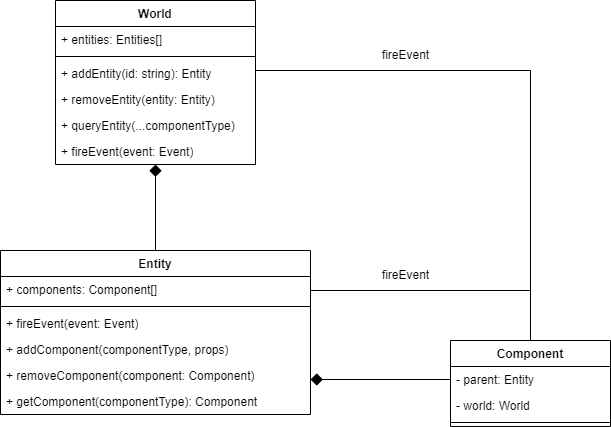

The diagram above was exported from draw.io. Its source (the exported page's mxGraphModel, read from the mxfile embedded in the PNG):
<mxGraphModel dx="856" dy="681" grid="1" gridSize="10" guides="1" tooltips="1" connect="1" arrows="1" fold="1" page="1" pageScale="1" pageWidth="850" pageHeight="1100" math="0" shadow="0">
  <root>
    <mxCell id="0" />
    <mxCell id="1" parent="0" />
    <mxCell id="48QfRLXu2RgitdYtVYpW-1" value="World" style="swimlane;fontStyle=1;align=center;verticalAlign=top;childLayout=stackLayout;horizontal=1;startSize=26;horizontalStack=0;resizeParent=1;resizeParentMax=0;resizeLast=0;collapsible=1;marginBottom=0;whiteSpace=wrap;html=1;" vertex="1" parent="1">
      <mxGeometry x="155" y="60" width="200" height="164" as="geometry" />
    </mxCell>
    <mxCell id="48QfRLXu2RgitdYtVYpW-2" value="+ entities: Entities[]" style="text;strokeColor=none;fillColor=none;align=left;verticalAlign=top;spacingLeft=4;spacingRight=4;overflow=hidden;rotatable=0;points=[[0,0.5],[1,0.5]];portConstraint=eastwest;whiteSpace=wrap;html=1;" vertex="1" parent="48QfRLXu2RgitdYtVYpW-1">
      <mxGeometry y="26" width="200" height="26" as="geometry" />
    </mxCell>
    <mxCell id="48QfRLXu2RgitdYtVYpW-3" value="" style="line;strokeWidth=1;fillColor=none;align=left;verticalAlign=middle;spacingTop=-1;spacingLeft=3;spacingRight=3;rotatable=0;labelPosition=right;points=[];portConstraint=eastwest;strokeColor=inherit;" vertex="1" parent="48QfRLXu2RgitdYtVYpW-1">
      <mxGeometry y="52" width="200" height="8" as="geometry" />
    </mxCell>
    <mxCell id="48QfRLXu2RgitdYtVYpW-4" value="+ addEntity(id: string): Entity" style="text;strokeColor=none;fillColor=none;align=left;verticalAlign=top;spacingLeft=4;spacingRight=4;overflow=hidden;rotatable=0;points=[[0,0.5],[1,0.5]];portConstraint=eastwest;whiteSpace=wrap;html=1;" vertex="1" parent="48QfRLXu2RgitdYtVYpW-1">
      <mxGeometry y="60" width="200" height="26" as="geometry" />
    </mxCell>
    <mxCell id="48QfRLXu2RgitdYtVYpW-21" value="+ removeEntity(entity: Entity)" style="text;strokeColor=none;fillColor=none;align=left;verticalAlign=top;spacingLeft=4;spacingRight=4;overflow=hidden;rotatable=0;points=[[0,0.5],[1,0.5]];portConstraint=eastwest;whiteSpace=wrap;html=1;" vertex="1" parent="48QfRLXu2RgitdYtVYpW-1">
      <mxGeometry y="86" width="200" height="26" as="geometry" />
    </mxCell>
    <mxCell id="48QfRLXu2RgitdYtVYpW-22" value="+ queryEntity(...componentType)" style="text;strokeColor=none;fillColor=none;align=left;verticalAlign=top;spacingLeft=4;spacingRight=4;overflow=hidden;rotatable=0;points=[[0,0.5],[1,0.5]];portConstraint=eastwest;whiteSpace=wrap;html=1;" vertex="1" parent="48QfRLXu2RgitdYtVYpW-1">
      <mxGeometry y="112" width="200" height="26" as="geometry" />
    </mxCell>
    <mxCell id="48QfRLXu2RgitdYtVYpW-20" value="+ fireEvent(event: Event)" style="text;strokeColor=none;fillColor=none;align=left;verticalAlign=top;spacingLeft=4;spacingRight=4;overflow=hidden;rotatable=0;points=[[0,0.5],[1,0.5]];portConstraint=eastwest;whiteSpace=wrap;html=1;" vertex="1" parent="48QfRLXu2RgitdYtVYpW-1">
      <mxGeometry y="138" width="200" height="26" as="geometry" />
    </mxCell>
    <mxCell id="48QfRLXu2RgitdYtVYpW-19" style="edgeStyle=orthogonalEdgeStyle;rounded=0;orthogonalLoop=1;jettySize=auto;html=1;endArrow=diamond;endFill=1;strokeWidth=1;endSize=10;" edge="1" parent="1" source="48QfRLXu2RgitdYtVYpW-5" target="48QfRLXu2RgitdYtVYpW-1">
      <mxGeometry relative="1" as="geometry" />
    </mxCell>
    <mxCell id="48QfRLXu2RgitdYtVYpW-5" value="Entity" style="swimlane;fontStyle=1;align=center;verticalAlign=top;childLayout=stackLayout;horizontal=1;startSize=26;horizontalStack=0;resizeParent=1;resizeParentMax=0;resizeLast=0;collapsible=1;marginBottom=0;whiteSpace=wrap;html=1;" vertex="1" parent="1">
      <mxGeometry x="100" y="310" width="310" height="164" as="geometry" />
    </mxCell>
    <mxCell id="48QfRLXu2RgitdYtVYpW-6" value="+ components: Component[]&lt;br&gt;" style="text;strokeColor=none;fillColor=none;align=left;verticalAlign=top;spacingLeft=4;spacingRight=4;overflow=hidden;rotatable=0;points=[[0,0.5],[1,0.5]];portConstraint=eastwest;whiteSpace=wrap;html=1;" vertex="1" parent="48QfRLXu2RgitdYtVYpW-5">
      <mxGeometry y="26" width="310" height="26" as="geometry" />
    </mxCell>
    <mxCell id="48QfRLXu2RgitdYtVYpW-7" value="" style="line;strokeWidth=1;fillColor=none;align=left;verticalAlign=middle;spacingTop=-1;spacingLeft=3;spacingRight=3;rotatable=0;labelPosition=right;points=[];portConstraint=eastwest;strokeColor=inherit;" vertex="1" parent="48QfRLXu2RgitdYtVYpW-5">
      <mxGeometry y="52" width="310" height="8" as="geometry" />
    </mxCell>
    <mxCell id="48QfRLXu2RgitdYtVYpW-8" value="+ fireEvent(event: Event)" style="text;strokeColor=none;fillColor=none;align=left;verticalAlign=top;spacingLeft=4;spacingRight=4;overflow=hidden;rotatable=0;points=[[0,0.5],[1,0.5]];portConstraint=eastwest;whiteSpace=wrap;html=1;" vertex="1" parent="48QfRLXu2RgitdYtVYpW-5">
      <mxGeometry y="60" width="310" height="26" as="geometry" />
    </mxCell>
    <mxCell id="48QfRLXu2RgitdYtVYpW-14" value="+ addComponent(componentType, props)" style="text;strokeColor=none;fillColor=none;align=left;verticalAlign=top;spacingLeft=4;spacingRight=4;overflow=hidden;rotatable=0;points=[[0,0.5],[1,0.5]];portConstraint=eastwest;whiteSpace=wrap;html=1;" vertex="1" parent="48QfRLXu2RgitdYtVYpW-5">
      <mxGeometry y="86" width="310" height="26" as="geometry" />
    </mxCell>
    <mxCell id="48QfRLXu2RgitdYtVYpW-15" value="+ removeComponent(component: Component)" style="text;strokeColor=none;fillColor=none;align=left;verticalAlign=top;spacingLeft=4;spacingRight=4;overflow=hidden;rotatable=0;points=[[0,0.5],[1,0.5]];portConstraint=eastwest;whiteSpace=wrap;html=1;" vertex="1" parent="48QfRLXu2RgitdYtVYpW-5">
      <mxGeometry y="112" width="310" height="26" as="geometry" />
    </mxCell>
    <mxCell id="48QfRLXu2RgitdYtVYpW-16" value="+ getComponent(componentType): Component" style="text;strokeColor=none;fillColor=none;align=left;verticalAlign=top;spacingLeft=4;spacingRight=4;overflow=hidden;rotatable=0;points=[[0,0.5],[1,0.5]];portConstraint=eastwest;whiteSpace=wrap;html=1;" vertex="1" parent="48QfRLXu2RgitdYtVYpW-5">
      <mxGeometry y="138" width="310" height="26" as="geometry" />
    </mxCell>
    <mxCell id="48QfRLXu2RgitdYtVYpW-24" style="edgeStyle=orthogonalEdgeStyle;rounded=0;orthogonalLoop=1;jettySize=auto;html=1;endArrow=none;endFill=0;" edge="1" parent="1" source="48QfRLXu2RgitdYtVYpW-9" target="48QfRLXu2RgitdYtVYpW-5">
      <mxGeometry relative="1" as="geometry">
        <Array as="points">
          <mxPoint x="630" y="350" />
        </Array>
      </mxGeometry>
    </mxCell>
    <mxCell id="48QfRLXu2RgitdYtVYpW-25" style="edgeStyle=orthogonalEdgeStyle;rounded=0;orthogonalLoop=1;jettySize=auto;html=1;endArrow=none;endFill=0;" edge="1" parent="1" source="48QfRLXu2RgitdYtVYpW-9" target="48QfRLXu2RgitdYtVYpW-1">
      <mxGeometry relative="1" as="geometry">
        <Array as="points">
          <mxPoint x="630" y="130" />
        </Array>
      </mxGeometry>
    </mxCell>
    <mxCell id="48QfRLXu2RgitdYtVYpW-9" value="Component" style="swimlane;fontStyle=1;align=center;verticalAlign=top;childLayout=stackLayout;horizontal=1;startSize=26;horizontalStack=0;resizeParent=1;resizeParentMax=0;resizeLast=0;collapsible=1;marginBottom=0;whiteSpace=wrap;html=1;" vertex="1" parent="1">
      <mxGeometry x="550" y="400" width="160" height="86" as="geometry" />
    </mxCell>
    <mxCell id="48QfRLXu2RgitdYtVYpW-10" value="- parent: Entity" style="text;strokeColor=none;fillColor=none;align=left;verticalAlign=top;spacingLeft=4;spacingRight=4;overflow=hidden;rotatable=0;points=[[0,0.5],[1,0.5]];portConstraint=eastwest;whiteSpace=wrap;html=1;" vertex="1" parent="48QfRLXu2RgitdYtVYpW-9">
      <mxGeometry y="26" width="160" height="26" as="geometry" />
    </mxCell>
    <mxCell id="48QfRLXu2RgitdYtVYpW-13" value="- world: World" style="text;strokeColor=none;fillColor=none;align=left;verticalAlign=top;spacingLeft=4;spacingRight=4;overflow=hidden;rotatable=0;points=[[0,0.5],[1,0.5]];portConstraint=eastwest;whiteSpace=wrap;html=1;" vertex="1" parent="48QfRLXu2RgitdYtVYpW-9">
      <mxGeometry y="52" width="160" height="26" as="geometry" />
    </mxCell>
    <mxCell id="48QfRLXu2RgitdYtVYpW-11" value="" style="line;strokeWidth=1;fillColor=none;align=left;verticalAlign=middle;spacingTop=-1;spacingLeft=3;spacingRight=3;rotatable=0;labelPosition=right;points=[];portConstraint=eastwest;strokeColor=inherit;" vertex="1" parent="48QfRLXu2RgitdYtVYpW-9">
      <mxGeometry y="78" width="160" height="8" as="geometry" />
    </mxCell>
    <mxCell id="48QfRLXu2RgitdYtVYpW-18" style="edgeStyle=orthogonalEdgeStyle;rounded=0;orthogonalLoop=1;jettySize=auto;html=1;entryX=1;entryY=0.5;entryDx=0;entryDy=0;endArrow=diamond;endFill=1;endSize=10;" edge="1" parent="1" source="48QfRLXu2RgitdYtVYpW-10">
      <mxGeometry relative="1" as="geometry">
        <mxPoint x="410" y="439" as="targetPoint" />
      </mxGeometry>
    </mxCell>
    <mxCell id="48QfRLXu2RgitdYtVYpW-26" value="fireEvent" style="text;html=1;align=center;verticalAlign=middle;resizable=0;points=[];autosize=1;strokeColor=none;fillColor=none;" vertex="1" parent="1">
      <mxGeometry x="470" y="320" width="70" height="30" as="geometry" />
    </mxCell>
    <mxCell id="48QfRLXu2RgitdYtVYpW-27" value="fireEvent" style="text;html=1;align=center;verticalAlign=middle;resizable=0;points=[];autosize=1;strokeColor=none;fillColor=none;" vertex="1" parent="1">
      <mxGeometry x="470" y="100" width="70" height="30" as="geometry" />
    </mxCell>
  </root>
</mxGraphModel>